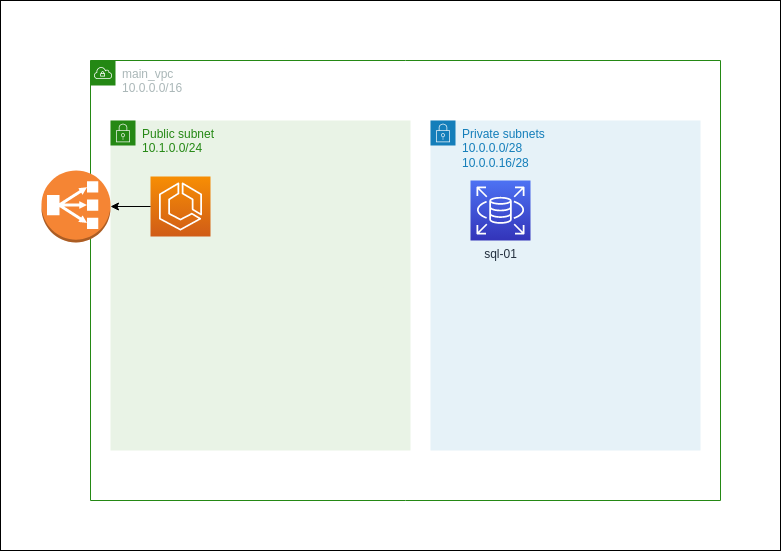

The diagram above was exported from draw.io. Its source (the exported page's mxGraphModel, read from the mxfile embedded in the PNG):
<mxGraphModel dx="2074" dy="804" grid="1" gridSize="10" guides="1" tooltips="1" connect="1" arrows="1" fold="1" page="1" pageScale="1" pageWidth="850" pageHeight="1100" math="0" shadow="0">
  <root>
    <mxCell id="0" />
    <mxCell id="1" parent="0" />
    <mxCell id="WVPv2t1v5fx3NBgamWSu-1" value="" style="rounded=0;whiteSpace=wrap;html=1;" vertex="1" parent="1">
      <mxGeometry x="10" y="140" width="780" height="550" as="geometry" />
    </mxCell>
    <mxCell id="WVPv2t1v5fx3NBgamWSu-2" value="main_vpc&lt;br&gt;10.0.0.0/16" style="points=[[0,0],[0.25,0],[0.5,0],[0.75,0],[1,0],[1,0.25],[1,0.5],[1,0.75],[1,1],[0.75,1],[0.5,1],[0.25,1],[0,1],[0,0.75],[0,0.5],[0,0.25]];outlineConnect=0;gradientColor=none;html=1;whiteSpace=wrap;fontSize=12;fontStyle=0;container=1;pointerEvents=0;collapsible=0;recursiveResize=0;shape=mxgraph.aws4.group;grIcon=mxgraph.aws4.group_vpc;strokeColor=#248814;fillColor=none;verticalAlign=top;align=left;spacingLeft=30;fontColor=#AAB7B8;dashed=0;" vertex="1" parent="1">
      <mxGeometry x="100" y="200" width="630" height="440" as="geometry" />
    </mxCell>
    <mxCell id="WVPv2t1v5fx3NBgamWSu-3" value="Public subnet&lt;br&gt;10.1.0.0/24" style="points=[[0,0],[0.25,0],[0.5,0],[0.75,0],[1,0],[1,0.25],[1,0.5],[1,0.75],[1,1],[0.75,1],[0.5,1],[0.25,1],[0,1],[0,0.75],[0,0.5],[0,0.25]];outlineConnect=0;gradientColor=none;html=1;whiteSpace=wrap;fontSize=12;fontStyle=0;container=1;pointerEvents=0;collapsible=0;recursiveResize=0;shape=mxgraph.aws4.group;grIcon=mxgraph.aws4.group_security_group;grStroke=0;strokeColor=#248814;fillColor=#E9F3E6;verticalAlign=top;align=left;spacingLeft=30;fontColor=#248814;dashed=0;" vertex="1" parent="WVPv2t1v5fx3NBgamWSu-2">
      <mxGeometry x="20" y="60" width="300" height="330" as="geometry" />
    </mxCell>
    <mxCell id="WVPv2t1v5fx3NBgamWSu-6" value="" style="sketch=0;points=[[0,0,0],[0.25,0,0],[0.5,0,0],[0.75,0,0],[1,0,0],[0,1,0],[0.25,1,0],[0.5,1,0],[0.75,1,0],[1,1,0],[0,0.25,0],[0,0.5,0],[0,0.75,0],[1,0.25,0],[1,0.5,0],[1,0.75,0]];outlineConnect=0;fontColor=#232F3E;gradientColor=#F78E04;gradientDirection=north;fillColor=#D05C17;strokeColor=#ffffff;dashed=0;verticalLabelPosition=bottom;verticalAlign=top;align=center;html=1;fontSize=12;fontStyle=0;aspect=fixed;shape=mxgraph.aws4.resourceIcon;resIcon=mxgraph.aws4.ecs;" vertex="1" parent="WVPv2t1v5fx3NBgamWSu-3">
      <mxGeometry x="40" y="56" width="60" height="60" as="geometry" />
    </mxCell>
    <mxCell id="WVPv2t1v5fx3NBgamWSu-4" value="Private subnets&lt;br&gt;10.0.0.0/28&lt;br&gt;10.0.0.16/28" style="points=[[0,0],[0.25,0],[0.5,0],[0.75,0],[1,0],[1,0.25],[1,0.5],[1,0.75],[1,1],[0.75,1],[0.5,1],[0.25,1],[0,1],[0,0.75],[0,0.5],[0,0.25]];outlineConnect=0;gradientColor=none;html=1;whiteSpace=wrap;fontSize=12;fontStyle=0;container=1;pointerEvents=0;collapsible=0;recursiveResize=0;shape=mxgraph.aws4.group;grIcon=mxgraph.aws4.group_security_group;grStroke=0;strokeColor=#147EBA;fillColor=#E6F2F8;verticalAlign=top;align=left;spacingLeft=30;fontColor=#147EBA;dashed=0;" vertex="1" parent="WVPv2t1v5fx3NBgamWSu-2">
      <mxGeometry x="340" y="60" width="270" height="330" as="geometry" />
    </mxCell>
    <mxCell id="WVPv2t1v5fx3NBgamWSu-5" value="sql-01" style="sketch=0;points=[[0,0,0],[0.25,0,0],[0.5,0,0],[0.75,0,0],[1,0,0],[0,1,0],[0.25,1,0],[0.5,1,0],[0.75,1,0],[1,1,0],[0,0.25,0],[0,0.5,0],[0,0.75,0],[1,0.25,0],[1,0.5,0],[1,0.75,0]];outlineConnect=0;fontColor=#232F3E;gradientColor=#4D72F3;gradientDirection=north;fillColor=#3334B9;strokeColor=#ffffff;dashed=0;verticalLabelPosition=bottom;verticalAlign=top;align=center;html=1;fontSize=12;fontStyle=0;aspect=fixed;shape=mxgraph.aws4.resourceIcon;resIcon=mxgraph.aws4.rds;" vertex="1" parent="WVPv2t1v5fx3NBgamWSu-4">
      <mxGeometry x="40" y="60" width="60" height="60" as="geometry" />
    </mxCell>
    <mxCell id="WVPv2t1v5fx3NBgamWSu-7" value="" style="outlineConnect=0;dashed=0;verticalLabelPosition=bottom;verticalAlign=top;align=center;html=1;shape=mxgraph.aws3.classic_load_balancer;fillColor=#F58534;gradientColor=none;" vertex="1" parent="WVPv2t1v5fx3NBgamWSu-2">
      <mxGeometry x="-49" y="110" width="69" height="72" as="geometry" />
    </mxCell>
    <mxCell id="WVPv2t1v5fx3NBgamWSu-8" style="edgeStyle=orthogonalEdgeStyle;rounded=0;orthogonalLoop=1;jettySize=auto;html=1;exitX=0;exitY=0.5;exitDx=0;exitDy=0;exitPerimeter=0;entryX=1;entryY=0.5;entryDx=0;entryDy=0;entryPerimeter=0;" edge="1" parent="WVPv2t1v5fx3NBgamWSu-2" source="WVPv2t1v5fx3NBgamWSu-6" target="WVPv2t1v5fx3NBgamWSu-7">
      <mxGeometry relative="1" as="geometry" />
    </mxCell>
  </root>
</mxGraphModel>